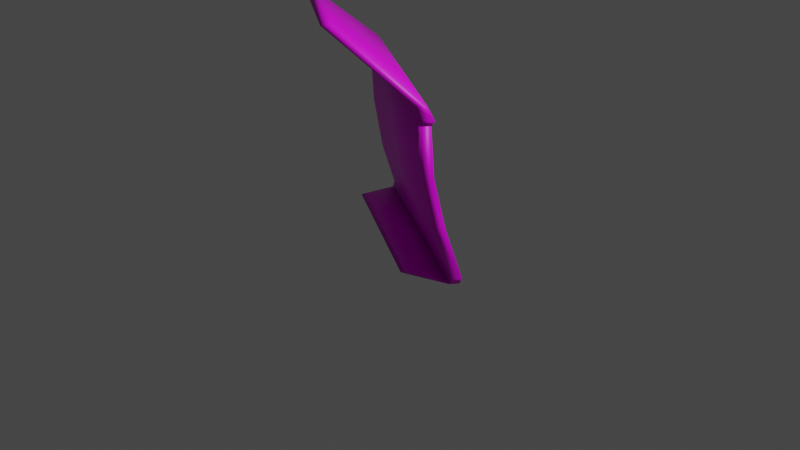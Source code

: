 # Source: partofcanvashutpleasedon_tdeleteatall.blend  (saved by Blender 2.83.19; exported with 4.5.12 LTS)
import bpy
from mathutils import Matrix  # noqa: F401  (used for matrix-valued properties, if any)

bpy.ops.wm.read_factory_settings(use_empty=True)
scene = bpy.context.scene
scene.name = 'Scene'

# ---- collections
col_collection = bpy.data.collections.new('Collection'); scene.collection.children.link(col_collection)

# ---- images (referenced by path relative to the original .blend; pixels are not part of the script)
import os
ASSET_DIR = os.environ.get("B2B_ASSET_DIR", "")  # directory of the original .blend (textures are referenced by path, not embedded)
HERE = os.path.dirname(os.path.abspath(__file__))  # packed textures are extracted next to this script under _unpacked/

def load_image(name, relpath, width, height, colorspace="sRGB"):
    """Load a texture the original file referenced (path relative to the .blend, or extracted next to this script)."""
    p = next((c for c in (os.path.join(HERE, relpath), os.path.join(ASSET_DIR, relpath)) if relpath and os.path.exists(c)), "")
    if p:
        img = bpy.data.images.load(p, check_existing=True)
        img.name = name
    else:  # same state as the original file: an image datablock whose file is absent (Cycles renders it pink)
        img = bpy.data.images.new(name, width, height)
        img.source = "FILE"
        img.filepath = "//" + (relpath or name)
    img.colorspace_settings.name = colorspace
    return img
img_he__canvas_01_22_dds = load_image('he__canvas_01-22.dds', 'he__canvas_01-22.dds', 1024, 1024, 'sRGB')

# ---- materials (node trees are filled in below, after node groups)
mat_mesh_20 = bpy.data.materials.new('Mesh-20')
mat_mesh_20.use_backface_culling = True
mat_mesh_20.use_transparent_shadow = False

# ---- material node trees
mat_mesh_20.use_nodes = True; mat_mesh_20.node_tree.nodes.clear()
_N = mat_mesh_20.node_tree.nodes; _L = mat_mesh_20.node_tree.links
n0 = _N.new('ShaderNodeBsdfPrincipled'); n0.name = 'Principled BSDF'; n0.location = (10, 300)
n0.distribution = 'GGX'
n0.subsurface_method = 'BURLEY'
n0.inputs[3].default_value = 1.45
n0.inputs[27].default_value = (0.0, 0.0, 0.0, 1.0)
n0.inputs[28].default_value = 1.0
n1 = _N.new('ShaderNodeOutputMaterial'); n1.name = 'Material Output'; n1.location = (300, 300)
n2 = _N.new('ShaderNodeTexImage'); n2.name = 'Image Texture'; n2.location = (-524, 256)
n2.image = img_he__canvas_01_22_dds
n3 = _N.new('ShaderNodeTexImage'); n3.name = 'Image Texture.001'; n3.location = (-524, 256)
n3.image = img_he__canvas_01_22_dds
_L.new(n0.outputs[0], n1.inputs[0])
_L.new(n3.outputs[0], n0.inputs[0])
n1.is_active_output = True

# ---- world
world_world = bpy.data.worlds.new('World'); scene.world = world_world
world_world.use_nodes = True; world_world.node_tree.nodes.clear()
_N = world_world.node_tree.nodes; _L = world_world.node_tree.links
n0 = _N.new('ShaderNodeOutputWorld'); n0.name = 'World Output'; n0.location = (300, 300)
n1 = _N.new('ShaderNodeBackground'); n1.name = 'Background'; n1.location = (10, 300)
n1.inputs[0].default_value = (0.05088, 0.05088, 0.05088, 1.0)
_L.new(n1.outputs[0], n0.inputs[0])
n0.is_active_output = True
world_world.color = (0.05088, 0.05088, 0.05088)
world_world.use_sun_shadow = False
world_world.sun_shadow_jitter_overblur = 0.0

# ---- cameras
cam_camera = bpy.data.cameras.new('Camera')
cam_camera.clip_end = 100.0
cam_camera.ortho_scale = 7.314

# ---- lights
light_light = bpy.data.lights.new('Light', 'POINT')
light_light.transmission_factor = 0.0
light_light.energy = 1000.0
light_light.shadow_soft_size = 0.1
light_light.shadow_maximum_resolution = 0.006
light_light.use_absolute_resolution = True

# ---- meshes
me_model_6 = bpy.data.meshes.new('Model-6')
me_model_6.from_pydata([(0.09798, -1.025, 2.232), (-0.8603, -0.4064, 2.242), (1.129, -0.3925, -0.09367), (-0.9106, 0.7853, -0.1225), (-0.9148, 0.6139, 0.357), (0.9859, -0.4828, 0.4061), (-0.9163, 0.4973, 1.497), (-0.9078, 0.4239, 1.625), (0.8232, -0.5683, 1.566), (0.8843, -0.5338, 1.437), (0.8896, -0.5419, 0.8948), (-0.9178, 0.4985, 0.9137), (-0.9252, 0.4656, 1.452), (0.8609, -0.5571, 1.392), (-0.8945, 0.2804, -0.1165), (-0.9093, 0.7583, -0.1779), (1.108, -0.405, -0.1488), (0.6904, -0.6311, -0.1032), (-0.9093, 0.7583, -0.1779), (1.108, -0.405, -0.1487), (0.8609, -0.5571, 1.392), (-0.9252, 0.4656, 1.452), (0.1481, -0.9376, 2.228), (-0.8102, -0.3192, 2.239), (1.179, -0.3054, -0.09748), (-0.8604, 0.8724, -0.1263), (-0.8646, 0.701, 0.3532), (1.036, -0.3957, 0.4023), (-0.8661, 0.5844, 1.493), (-0.8576, 0.5111, 1.621), (0.8734, -0.4812, 1.562), (0.9344, -0.4467, 1.433), (0.9397, -0.4548, 0.891), (-0.8677, 0.5856, 0.9099), (-0.875, 0.5527, 1.448), (0.9111, -0.47, 1.388), (-0.8443, 0.3675, -0.1203), (-0.8591, 0.8455, -0.1817), (1.159, -0.3178, -0.1526), (0.7406, -0.544, -0.107), (-0.8591, 0.8455, -0.1817), (1.159, -0.3178, -0.1525), (0.9111, -0.47, 1.388), (-0.875, 0.5527, 1.448)], [], [(2, 5, 3), (3, 5, 4), (6, 9, 7), (7, 9, 8), (10, 13, 11), (11, 13, 12), (7, 8, 1), (1, 8, 0), (15, 14, 16), (14, 17, 16), (2, 3, 19), (18, 19, 3), (5, 10, 4), (4, 10, 11), (6, 21, 9), (20, 9, 21), (24, 25, 27), (25, 26, 27), (28, 29, 31), (29, 30, 31), (32, 33, 35), (33, 34, 35), (29, 23, 30), (23, 22, 30), (37, 38, 36), (36, 38, 39), (24, 41, 25), (40, 25, 41), (27, 26, 32), (26, 33, 32), (28, 31, 43), (42, 43, 31), (3, 4, 26, 25), (14, 15, 37, 36), (20, 21, 43, 42), (19, 18, 40, 41), (15, 16, 38, 37), (4, 11, 33, 26), (11, 12, 34, 33), (10, 5, 27, 32), (6, 7, 29, 28), (17, 14, 36, 39), (1, 0, 22, 23), (12, 13, 35, 34), (16, 17, 39, 38), (5, 2, 24, 27), (7, 1, 23, 29), (21, 6, 28, 43), (18, 3, 25, 40), (0, 8, 30, 22), (8, 9, 31, 30), (2, 19, 41, 24), (9, 20, 42, 31), (13, 10, 32, 35)])
me_model_6.polygons.foreach_set('use_smooth', [True] * 54)
_uv = me_model_6.uv_layers.new(name='UVMap')
_uv.uv.foreach_set('vector', [0.1757, 0.3224, 0.1792, 0.3772, 0.3962, 0.3165, 0.3962, 0.3165, 0.1792, 0.3772, 0.3944, 0.3731, 0.5611, 0.8092, 0.7557, 0.947, 0.573, 0.804, 0.573, 0.804, 0.7557, 0.947, 0.7559, 0.9334, 0.184, 0.4388, 0.1873, 0.4952, 0.3952, 0.4378, 0.3952, 0.4378, 0.1873, 0.4952, 0.3976, 0.5002, 0.573, 0.804, 0.7559, 0.9334, 0.6525, 0.7692, 0.6525, 0.7692, 0.7559, 0.9334, 0.7602, 0.8376, 0.9321, 0.08311, 0.9323, 0.07733, 0.9579, 0.06905, 0.9323, 0.07733, 0.9526, 0.06632, 0.9579, 0.06905, 0.1757, 0.3224, 0.3962, 0.3165, 0.1725, 0.3083, 0.393, 0.3034, 0.1725, 0.3083, 0.3962, 0.3165, 0.1792, 0.3772, 0.184, 0.4388, 0.3944, 0.3731, 0.3944, 0.3731, 0.184, 0.4388, 0.3952, 0.4378, 0.5611, 0.8092, 0.5515, 0.8133, 0.7557, 0.947, 0.7561, 0.9582, 0.7557, 0.947, 0.5515, 0.8133, 0.1757, 0.3224, 0.3962, 0.3165, 0.1792, 0.3772, 0.3962, 0.3165, 0.3944, 0.3731, 0.1792, 0.3772, 0.5611, 0.8092, 0.573, 0.804, 0.7557, 0.947, 0.573, 0.804, 0.7559, 0.9334, 0.7557, 0.947, 0.184, 0.4388, 0.3952, 0.4378, 0.1873, 0.4952, 0.3952, 0.4378, 0.3976, 0.5002, 0.1873, 0.4952, 0.573, 0.804, 0.6525, 0.7692, 0.7559, 0.9334, 0.6525, 0.7692, 0.7602, 0.8376, 0.7559, 0.9334, 0.9321, 0.08311, 0.9579, 0.06905, 0.9323, 0.07733, 0.9323, 0.07733, 0.9579, 0.06905, 0.9526, 0.06632, 0.1757, 0.3224, 0.1725, 0.3083, 0.3962, 0.3165, 0.393, 0.3034, 0.3962, 0.3165, 0.1725, 0.3083, 0.1792, 0.3772, 0.3944, 0.3731, 0.184, 0.4388, 0.3944, 0.3731, 0.3952, 0.4378, 0.184, 0.4388, 0.5611, 0.8092, 0.7557, 0.947, 0.5515, 0.8133, 0.7561, 0.9582, 0.5515, 0.8133, 0.7557, 0.947, 0.3962, 0.3165, 0.3944, 0.3731, 0.3944, 0.3731, 0.3962, 0.3165, 0.9323, 0.07733, 0.9321, 0.08311, 0.9321, 0.08311, 0.9323, 0.07733, 0.7561, 0.9582, 0.5515, 0.8133, 0.5515, 0.8133, 0.7561, 0.9582, 0.1725, 0.3083, 0.393, 0.3034, 0.393, 0.3034, 0.1725, 0.3083, 0.9321, 0.08311, 0.9579, 0.06905, 0.9579, 0.06905, 0.9321, 0.08311, 0.3944, 0.3731, 0.3952, 0.4378, 0.3952, 0.4378, 0.3944, 0.3731, 0.3952, 0.4378, 0.3976, 0.5002, 0.3976, 0.5002, 0.3952, 0.4378, 0.184, 0.4388, 0.1792, 0.3772, 0.1792, 0.3772, 0.184, 0.4388, 0.5611, 0.8092, 0.573, 0.804, 0.573, 0.804, 0.5611, 0.8092, 0.9526, 0.06632, 0.9323, 0.07733, 0.9323, 0.07733, 0.9526, 0.06632, 0.6525, 0.7692, 0.7602, 0.8376, 0.7602, 0.8376, 0.6525, 0.7692, 0.3976, 0.5002, 0.1873, 0.4952, 0.1873, 0.4952, 0.3976, 0.5002, 0.9579, 0.06905, 0.9526, 0.06632, 0.9526, 0.06632, 0.9579, 0.06905, 0.1792, 0.3772, 0.1757, 0.3224, 0.1757, 0.3224, 0.1792, 0.3772, 0.573, 0.804, 0.6525, 0.7692, 0.6525, 0.7692, 0.573, 0.804, 0.5515, 0.8133, 0.5611, 0.8092, 0.5611, 0.8092, 0.5515, 0.8133, 0.393, 0.3034, 0.3962, 0.3165, 0.3962, 0.3165, 0.393, 0.3034, 0.7602, 0.8376, 0.7559, 0.9334, 0.7559, 0.9334, 0.7602, 0.8376, 0.7559, 0.9334, 0.7557, 0.947, 0.7557, 0.947, 0.7559, 0.9334, 0.1757, 0.3224, 0.1725, 0.3083, 0.1725, 0.3083, 0.1757, 0.3224, 0.7557, 0.947, 0.7561, 0.9582, 0.7561, 0.9582, 0.7557, 0.947, 0.1873, 0.4952, 0.184, 0.4388, 0.184, 0.4388, 0.1873, 0.4952])
me_model_6.materials.append(mat_mesh_20)
me_model_6.use_remesh_fix_poles = True
me_model_6.use_remesh_preserve_attributes = False
me_model_6.use_mirror_vertex_groups = False
me_model_6.update()

# ---- objects
ob_model_6 = bpy.data.objects.new('Model-6', me_model_6)
ob_light = bpy.data.objects.new('Light', light_light)
ob_camera = bpy.data.objects.new('Camera', cam_camera)

# ---- transforms, parenting, visibility, modifiers, constraints
ob_model_6.location = (0.0, 0.0, 0.0)
ob_model_6.lineart.crease_threshold = 0.0
ob_light.location = (4.076, 1.005, 5.904)
ob_light.rotation_euler = (0.6503, 0.05522, 1.866)
ob_light.lock_rotations_4d = False
ob_light.empty_display_type = 'ARROWS'
ob_light.color = (0.0, 0.0, 0.0, 0.0)
ob_light.lineart.crease_threshold = 0.0
ob_camera.location = (7.359, -6.926, 4.958)
ob_camera.rotation_euler = (1.109, 0.0, 0.8149)
ob_camera.lock_rotations_4d = False
ob_camera.empty_display_type = 'ARROWS'
ob_camera.color = (0.0, 0.0, 0.0, 0.0)
ob_camera.display_type = 'WIRE'
ob_camera.lineart.crease_threshold = 0.0

# ---- collection membership
scene.collection.objects.link(ob_model_6)
col_collection.objects.link(ob_light)
col_collection.objects.link(ob_camera)

# ---- scene / render settings (as saved in the file)
scene.camera = ob_camera
scene.frame_start = 1; scene.frame_end = 250; scene.frame_set(60)
scene.render.engine = 'BLENDER_EEVEE_NEXT'
scene.cycles.use_denoising = False
scene.cycles.samples = 128
scene.cycles.sampling_pattern = 'TABULATED_SOBOL'
scene.cycles.use_adaptive_sampling = False
scene.cycles.use_light_tree = False
scene.view_settings.view_transform = 'Filmic'
bpy.context.view_layer.update()

